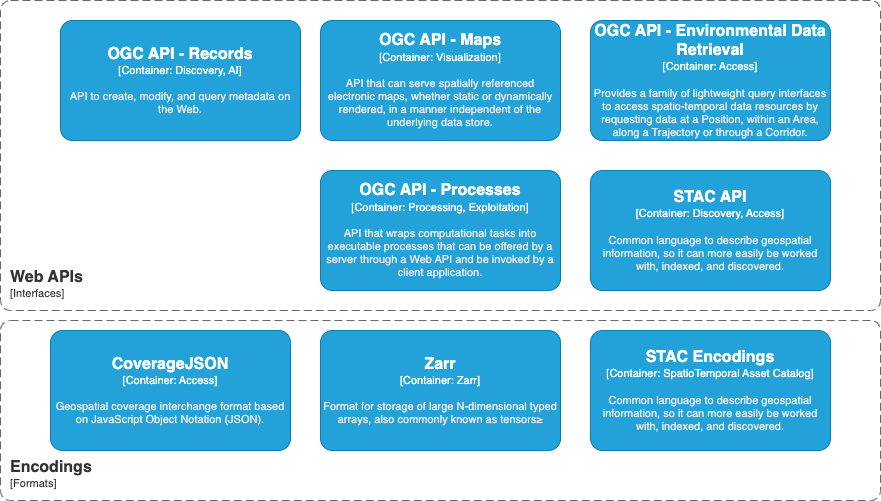

The diagram above was exported from draw.io. Its source (the exported page's mxGraphModel, read from the mxfile embedded in the PNG):
<mxGraphModel dx="2074" dy="1140" grid="1" gridSize="10" guides="1" tooltips="1" connect="1" arrows="1" fold="1" page="1" pageScale="1" pageWidth="1400" pageHeight="850" math="0" shadow="0">
  <root>
    <mxCell id="0" />
    <mxCell id="1" parent="0" />
    <object placeholders="1" c4Name="STAC API" c4Type="Container" c4Technology="Discovery, Access" c4Description="Common language to describe geospatial information, so it can more easily be worked with, indexed, and discovered." label="&lt;font style=&quot;font-size: 16px&quot;&gt;&lt;b&gt;%c4Name%&lt;/b&gt;&lt;/font&gt;&lt;div&gt;[%c4Type%: %c4Technology%]&lt;/div&gt;&lt;br&gt;&lt;div&gt;&lt;font style=&quot;font-size: 11px&quot;&gt;&lt;font color=&quot;#E6E6E6&quot;&gt;%c4Description%&lt;/font&gt;&lt;/div&gt;" id="QRlj31t6UGPsGh5HcRm5-2">
      <mxCell style="rounded=1;whiteSpace=wrap;html=1;fontSize=11;labelBackgroundColor=none;fillColor=#23A2D9;fontColor=#ffffff;align=center;arcSize=10;strokeColor=#0E7DAD;metaEdit=1;resizable=0;points=[[0.25,0,0],[0.5,0,0],[0.75,0,0],[1,0.25,0],[1,0.5,0],[1,0.75,0],[0.75,1,0],[0.5,1,0],[0.25,1,0],[0,0.75,0],[0,0.5,0],[0,0.25,0]];" vertex="1" parent="1">
        <mxGeometry x="880" y="340" width="240" height="120" as="geometry" />
      </mxCell>
    </object>
    <object placeholders="1" c4Name="OGC API - Environmental Data Retrieval" c4Type="Container" c4Technology="Access" c4Description="Provides a family of lightweight query interfaces to access spatio-temporal data resources by requesting data at a Position, within an Area, along a Trajectory or through a Corridor." label="&lt;font style=&quot;font-size: 16px&quot;&gt;&lt;b&gt;%c4Name%&lt;/b&gt;&lt;/font&gt;&lt;div&gt;[%c4Type%: %c4Technology%]&lt;/div&gt;&lt;br&gt;&lt;div&gt;&lt;font style=&quot;font-size: 11px&quot;&gt;&lt;font color=&quot;#E6E6E6&quot;&gt;%c4Description%&lt;/font&gt;&lt;/div&gt;" id="QRlj31t6UGPsGh5HcRm5-3">
      <mxCell style="rounded=1;whiteSpace=wrap;html=1;fontSize=11;labelBackgroundColor=none;fillColor=#23A2D9;fontColor=#ffffff;align=center;arcSize=10;strokeColor=#0E7DAD;metaEdit=1;resizable=0;points=[[0.25,0,0],[0.5,0,0],[0.75,0,0],[1,0.25,0],[1,0.5,0],[1,0.75,0],[0.75,1,0],[0.5,1,0],[0.25,1,0],[0,0.75,0],[0,0.5,0],[0,0.25,0]];" vertex="1" parent="1">
        <mxGeometry x="880" y="190" width="240" height="120" as="geometry" />
      </mxCell>
    </object>
    <object placeholders="1" c4Name="OGC API - Maps" c4Type="Container" c4Technology="Visualization" c4Description="API that can serve spatially referenced electronic maps, whether static or dynamically rendered, in a manner independent of the underlying data store." label="&lt;font style=&quot;font-size: 16px&quot;&gt;&lt;b&gt;%c4Name%&lt;/b&gt;&lt;/font&gt;&lt;div&gt;[%c4Type%: %c4Technology%]&lt;/div&gt;&lt;br&gt;&lt;div&gt;&lt;font style=&quot;font-size: 11px&quot;&gt;&lt;font color=&quot;#E6E6E6&quot;&gt;%c4Description%&lt;/font&gt;&lt;/div&gt;" id="QRlj31t6UGPsGh5HcRm5-4">
      <mxCell style="rounded=1;whiteSpace=wrap;html=1;fontSize=11;labelBackgroundColor=none;fillColor=#23A2D9;fontColor=#ffffff;align=center;arcSize=10;strokeColor=#0E7DAD;metaEdit=1;resizable=0;points=[[0.25,0,0],[0.5,0,0],[0.75,0,0],[1,0.25,0],[1,0.5,0],[1,0.75,0],[0.75,1,0],[0.5,1,0],[0.25,1,0],[0,0.75,0],[0,0.5,0],[0,0.25,0]];" vertex="1" parent="1">
        <mxGeometry x="610" y="190" width="240" height="120" as="geometry" />
      </mxCell>
    </object>
    <object placeholders="1" c4Name="OGC API - Processes" c4Type="Container" c4Technology="Processing, Exploitation" c4Description="API that wraps computational tasks into executable processes that can be offered by a server through a Web API and be invoked by a client application." label="&lt;font style=&quot;font-size: 16px&quot;&gt;&lt;b&gt;%c4Name%&lt;/b&gt;&lt;/font&gt;&lt;div&gt;[%c4Type%: %c4Technology%]&lt;/div&gt;&lt;br&gt;&lt;div&gt;&lt;font style=&quot;font-size: 11px&quot;&gt;&lt;font color=&quot;#E6E6E6&quot;&gt;%c4Description%&lt;/font&gt;&lt;/div&gt;" id="QRlj31t6UGPsGh5HcRm5-5">
      <mxCell style="rounded=1;whiteSpace=wrap;html=1;fontSize=11;labelBackgroundColor=none;fillColor=#23A2D9;fontColor=#ffffff;align=center;arcSize=10;strokeColor=#0E7DAD;metaEdit=1;resizable=0;points=[[0.25,0,0],[0.5,0,0],[0.75,0,0],[1,0.25,0],[1,0.5,0],[1,0.75,0],[0.75,1,0],[0.5,1,0],[0.25,1,0],[0,0.75,0],[0,0.5,0],[0,0.25,0]];" vertex="1" parent="1">
        <mxGeometry x="610" y="340" width="240" height="120" as="geometry" />
      </mxCell>
    </object>
    <object placeholders="1" c4Name="OGC API - Records" c4Type="Container" c4Technology="Discovery, AI" c4Description="API to create, modify, and query metadata on the Web." label="&lt;font style=&quot;font-size: 16px&quot;&gt;&lt;b&gt;%c4Name%&lt;/b&gt;&lt;/font&gt;&lt;div&gt;[%c4Type%: %c4Technology%]&lt;/div&gt;&lt;br&gt;&lt;div&gt;&lt;font style=&quot;font-size: 11px&quot;&gt;&lt;font color=&quot;#E6E6E6&quot;&gt;%c4Description%&lt;/font&gt;&lt;/div&gt;" id="QRlj31t6UGPsGh5HcRm5-6">
      <mxCell style="rounded=1;whiteSpace=wrap;html=1;fontSize=11;labelBackgroundColor=none;fillColor=#23A2D9;fontColor=#ffffff;align=center;arcSize=10;strokeColor=#0E7DAD;metaEdit=1;resizable=0;points=[[0.25,0,0],[0.5,0,0],[0.75,0,0],[1,0.25,0],[1,0.5,0],[1,0.75,0],[0.75,1,0],[0.5,1,0],[0.25,1,0],[0,0.75,0],[0,0.5,0],[0,0.25,0]];" vertex="1" parent="1">
        <mxGeometry x="350" y="190" width="240" height="120" as="geometry" />
      </mxCell>
    </object>
    <object placeholders="1" c4Name="CoverageJSON" c4Type="Container" c4Technology="Access" c4Description="Geospatial coverage interchange format based on JavaScript Object Notation (JSON)." label="&lt;font style=&quot;font-size: 16px&quot;&gt;&lt;b&gt;%c4Name%&lt;/b&gt;&lt;/font&gt;&lt;div&gt;[%c4Type%: %c4Technology%]&lt;/div&gt;&lt;br&gt;&lt;div&gt;&lt;font style=&quot;font-size: 11px&quot;&gt;&lt;font color=&quot;#E6E6E6&quot;&gt;%c4Description%&lt;/font&gt;&lt;/div&gt;" id="QRlj31t6UGPsGh5HcRm5-7">
      <mxCell style="rounded=1;whiteSpace=wrap;html=1;fontSize=11;labelBackgroundColor=none;fillColor=#23A2D9;fontColor=#ffffff;align=center;arcSize=10;strokeColor=#0E7DAD;metaEdit=1;resizable=0;points=[[0.25,0,0],[0.5,0,0],[0.75,0,0],[1,0.25,0],[1,0.5,0],[1,0.75,0],[0.75,1,0],[0.5,1,0],[0.25,1,0],[0,0.75,0],[0,0.5,0],[0,0.25,0]];" vertex="1" parent="1">
        <mxGeometry x="340" y="500" width="240" height="120" as="geometry" />
      </mxCell>
    </object>
    <object placeholders="1" c4Name="Zarr" c4Type="Container" c4Technology="Zarr" c4Description="Format for storage of large N-dimensional typed arrays, also commonly known as tensors≥" label="&lt;font style=&quot;font-size: 16px&quot;&gt;&lt;b&gt;%c4Name%&lt;/b&gt;&lt;/font&gt;&lt;div&gt;[%c4Type%: %c4Technology%]&lt;/div&gt;&lt;br&gt;&lt;div&gt;&lt;font style=&quot;font-size: 11px&quot;&gt;&lt;font color=&quot;#E6E6E6&quot;&gt;%c4Description%&lt;/font&gt;&lt;/div&gt;" id="QRlj31t6UGPsGh5HcRm5-8">
      <mxCell style="rounded=1;whiteSpace=wrap;html=1;fontSize=11;labelBackgroundColor=none;fillColor=#23A2D9;fontColor=#ffffff;align=center;arcSize=10;strokeColor=#0E7DAD;metaEdit=1;resizable=0;points=[[0.25,0,0],[0.5,0,0],[0.75,0,0],[1,0.25,0],[1,0.5,0],[1,0.75,0],[0.75,1,0],[0.5,1,0],[0.25,1,0],[0,0.75,0],[0,0.5,0],[0,0.25,0]];" vertex="1" parent="1">
        <mxGeometry x="610" y="500" width="240" height="120" as="geometry" />
      </mxCell>
    </object>
    <object placeholders="1" c4Name="STAC Encodings" c4Type="Container" c4Technology="SpatioTemporal Asset Catalog" c4Description="Common language to describe geospatial information, so it can more easily be worked with, indexed, and discovered." label="&lt;font style=&quot;font-size: 16px&quot;&gt;&lt;b&gt;%c4Name%&lt;/b&gt;&lt;/font&gt;&lt;div&gt;[%c4Type%: %c4Technology%]&lt;/div&gt;&lt;br&gt;&lt;div&gt;&lt;font style=&quot;font-size: 11px&quot;&gt;&lt;font color=&quot;#E6E6E6&quot;&gt;%c4Description%&lt;/font&gt;&lt;/div&gt;" id="QRlj31t6UGPsGh5HcRm5-9">
      <mxCell style="rounded=1;whiteSpace=wrap;html=1;fontSize=11;labelBackgroundColor=none;fillColor=#23A2D9;fontColor=#ffffff;align=center;arcSize=10;strokeColor=#0E7DAD;metaEdit=1;resizable=0;points=[[0.25,0,0],[0.5,0,0],[0.75,0,0],[1,0.25,0],[1,0.5,0],[1,0.75,0],[0.75,1,0],[0.5,1,0],[0.25,1,0],[0,0.75,0],[0,0.5,0],[0,0.25,0]];" vertex="1" parent="1">
        <mxGeometry x="880" y="500" width="240" height="120" as="geometry" />
      </mxCell>
    </object>
    <object placeholders="1" c4Name="Web APIs" c4Type="SystemScopeBoundary" c4Application="Interfaces" label="&lt;font style=&quot;font-size: 16px&quot;&gt;&lt;b&gt;&lt;div style=&quot;text-align: left&quot;&gt;%c4Name%&lt;/div&gt;&lt;/b&gt;&lt;/font&gt;&lt;div style=&quot;text-align: left&quot;&gt;[%c4Application%]&lt;/div&gt;" id="QRlj31t6UGPsGh5HcRm5-10">
      <mxCell style="rounded=1;fontSize=11;whiteSpace=wrap;html=1;dashed=1;arcSize=20;fillColor=none;strokeColor=#666666;fontColor=#333333;labelBackgroundColor=none;align=left;verticalAlign=bottom;labelBorderColor=none;spacingTop=0;spacing=10;dashPattern=8 4;metaEdit=1;rotatable=0;perimeter=rectanglePerimeter;noLabel=0;labelPadding=0;allowArrows=0;connectable=0;expand=0;recursiveResize=0;editable=1;pointerEvents=0;absoluteArcSize=1;points=[[0.25,0,0],[0.5,0,0],[0.75,0,0],[1,0.25,0],[1,0.5,0],[1,0.75,0],[0.75,1,0],[0.5,1,0],[0.25,1,0],[0,0.75,0],[0,0.5,0],[0,0.25,0]];" vertex="1" parent="1">
        <mxGeometry x="290" y="170" width="880" height="310" as="geometry" />
      </mxCell>
    </object>
    <object placeholders="1" c4Name="Encodings" c4Type="ContainerScopeBoundary" c4Application="Formats" label="&lt;font style=&quot;font-size: 16px&quot;&gt;&lt;b&gt;&lt;div style=&quot;text-align: left&quot;&gt;%c4Name%&lt;/div&gt;&lt;/b&gt;&lt;/font&gt;&lt;div style=&quot;text-align: left&quot;&gt;[%c4Application%]&lt;/div&gt;" id="QRlj31t6UGPsGh5HcRm5-11">
      <mxCell style="rounded=1;fontSize=11;whiteSpace=wrap;html=1;dashed=1;arcSize=20;fillColor=none;strokeColor=#666666;fontColor=#333333;labelBackgroundColor=none;align=left;verticalAlign=bottom;labelBorderColor=none;spacingTop=0;spacing=10;dashPattern=8 4;metaEdit=1;rotatable=0;perimeter=rectanglePerimeter;noLabel=0;labelPadding=0;allowArrows=0;connectable=0;expand=0;recursiveResize=0;editable=1;pointerEvents=0;absoluteArcSize=1;points=[[0.25,0,0],[0.5,0,0],[0.75,0,0],[1,0.25,0],[1,0.5,0],[1,0.75,0],[0.75,1,0],[0.5,1,0],[0.25,1,0],[0,0.75,0],[0,0.5,0],[0,0.25,0]];" vertex="1" parent="1">
        <mxGeometry x="290" y="490" width="880" height="180" as="geometry" />
      </mxCell>
    </object>
  </root>
</mxGraphModel>